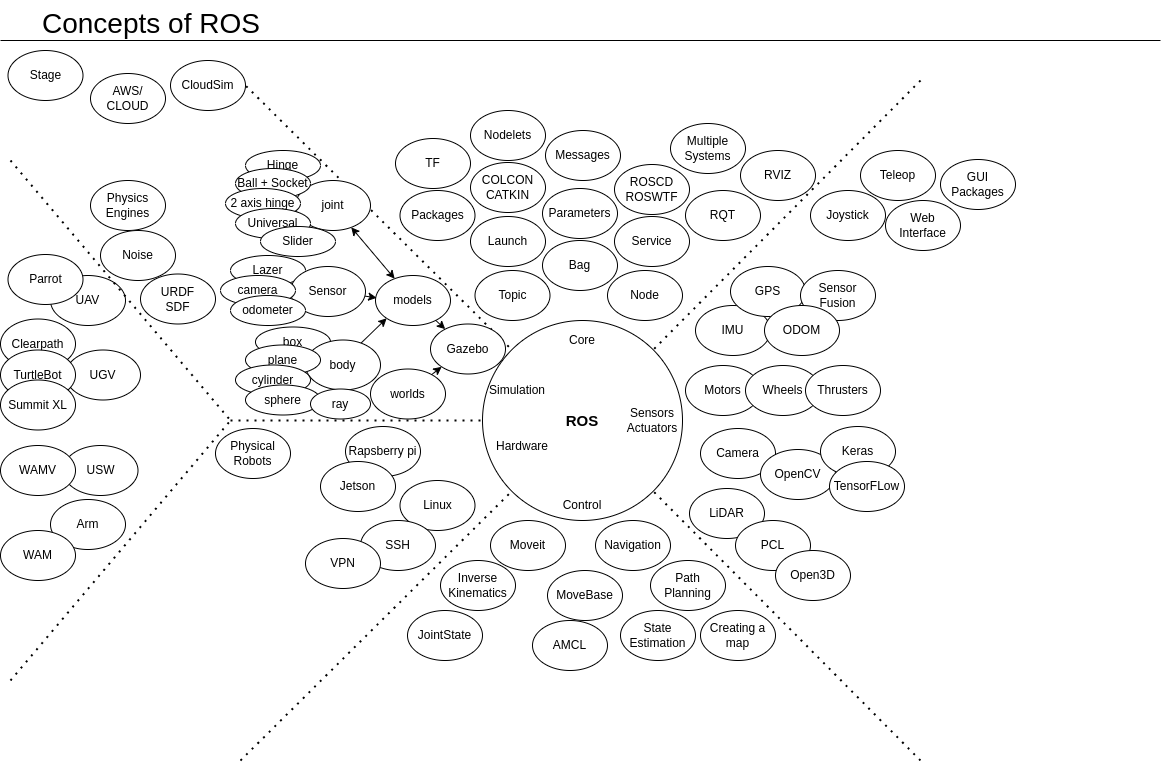

The diagram above was exported from draw.io. Its source (the exported page's mxGraphModel, read from the mxfile embedded in the PNG):
<mxGraphModel dx="680" dy="786" grid="1" gridSize="10" guides="1" tooltips="1" connect="1" arrows="1" fold="1" page="1" pageScale="1" pageWidth="1169" pageHeight="827" background="#FFFFFF" math="0" shadow="0">
  <root>
    <mxCell id="0" />
    <mxCell id="1" parent="0" />
    <mxCell id="XWce2W0FbkmNpmK_RSVY-16" value="Hinge" style="ellipse;whiteSpace=wrap;html=1;" parent="1" vertex="1">
      <mxGeometry x="245" y="190" width="75" height="30" as="geometry" />
    </mxCell>
    <mxCell id="-A-Ao3ZN_OpfrK-LmKao-7" value="Arm" style="ellipse;whiteSpace=wrap;html=1;" parent="1" vertex="1">
      <mxGeometry x="50" y="539" width="75" height="50" as="geometry" />
    </mxCell>
    <mxCell id="-A-Ao3ZN_OpfrK-LmKao-6" value="USW" style="ellipse;whiteSpace=wrap;html=1;" parent="1" vertex="1">
      <mxGeometry x="62.5" y="485" width="75" height="50" as="geometry" />
    </mxCell>
    <mxCell id="TxHa8NDeIoHJXVEvTn0Z-2" value="" style="endArrow=none;html=1;rounded=0;" parent="1" edge="1">
      <mxGeometry width="50" height="50" relative="1" as="geometry">
        <mxPoint y="80" as="sourcePoint" />
        <mxPoint x="1160" y="80" as="targetPoint" />
      </mxGeometry>
    </mxCell>
    <mxCell id="TxHa8NDeIoHJXVEvTn0Z-3" value="Concepts of ROS" style="text;html=1;strokeColor=none;fillColor=none;align=left;verticalAlign=top;whiteSpace=wrap;rounded=0;fontSize=28;" parent="1" vertex="1">
      <mxGeometry x="40" y="40" width="400" height="30" as="geometry" />
    </mxCell>
    <mxCell id="MWNjnfaUYYlCfx7c9M3N-1" value="&lt;b&gt;&lt;font style=&quot;font-size: 15px&quot;&gt;ROS&lt;/font&gt;&lt;/b&gt;" style="ellipse;whiteSpace=wrap;html=1;aspect=fixed;" parent="1" vertex="1">
      <mxGeometry x="482" y="360" width="200" height="200" as="geometry" />
    </mxCell>
    <mxCell id="MWNjnfaUYYlCfx7c9M3N-2" value="" style="endArrow=none;dashed=1;html=1;dashPattern=1 3;strokeWidth=2;rounded=0;entryX=0;entryY=0;entryDx=0;entryDy=0;" parent="1" target="MWNjnfaUYYlCfx7c9M3N-1" edge="1">
      <mxGeometry width="50" height="50" relative="1" as="geometry">
        <mxPoint x="240" y="120" as="sourcePoint" />
        <mxPoint x="560" y="460" as="targetPoint" />
      </mxGeometry>
    </mxCell>
    <mxCell id="MWNjnfaUYYlCfx7c9M3N-3" value="" style="endArrow=none;dashed=1;html=1;dashPattern=1 3;strokeWidth=2;rounded=0;entryX=1;entryY=0;entryDx=0;entryDy=0;" parent="1" target="MWNjnfaUYYlCfx7c9M3N-1" edge="1">
      <mxGeometry width="50" height="50" relative="1" as="geometry">
        <mxPoint x="920" y="120" as="sourcePoint" />
        <mxPoint x="521.2893218813454" y="399.28932188134536" as="targetPoint" />
      </mxGeometry>
    </mxCell>
    <mxCell id="MWNjnfaUYYlCfx7c9M3N-4" value="" style="endArrow=none;dashed=1;html=1;dashPattern=1 3;strokeWidth=2;rounded=0;entryX=1;entryY=1;entryDx=0;entryDy=0;" parent="1" target="MWNjnfaUYYlCfx7c9M3N-1" edge="1">
      <mxGeometry width="50" height="50" relative="1" as="geometry">
        <mxPoint x="920" y="800" as="sourcePoint" />
        <mxPoint x="662.7106781186549" y="399.28932188134513" as="targetPoint" />
      </mxGeometry>
    </mxCell>
    <mxCell id="MWNjnfaUYYlCfx7c9M3N-5" value="" style="endArrow=none;dashed=1;html=1;dashPattern=1 3;strokeWidth=2;rounded=0;entryX=0;entryY=1;entryDx=0;entryDy=0;" parent="1" target="MWNjnfaUYYlCfx7c9M3N-1" edge="1">
      <mxGeometry width="50" height="50" relative="1" as="geometry">
        <mxPoint x="240" y="800" as="sourcePoint" />
        <mxPoint x="662.7106781186549" y="540.7106781186549" as="targetPoint" />
      </mxGeometry>
    </mxCell>
    <mxCell id="MWNjnfaUYYlCfx7c9M3N-6" value="Core" style="text;html=1;strokeColor=none;fillColor=none;align=center;verticalAlign=middle;whiteSpace=wrap;rounded=0;" parent="1" vertex="1">
      <mxGeometry x="552" y="365" width="60" height="30" as="geometry" />
    </mxCell>
    <mxCell id="MWNjnfaUYYlCfx7c9M3N-7" value="Sensors&lt;br&gt;Actuators" style="text;html=1;strokeColor=none;fillColor=none;align=center;verticalAlign=middle;whiteSpace=wrap;rounded=0;" parent="1" vertex="1">
      <mxGeometry x="622" y="445" width="60" height="30" as="geometry" />
    </mxCell>
    <mxCell id="MWNjnfaUYYlCfx7c9M3N-8" value="Simulation" style="text;html=1;strokeColor=none;fillColor=none;align=center;verticalAlign=middle;whiteSpace=wrap;rounded=0;" parent="1" vertex="1">
      <mxGeometry x="487" y="415" width="60" height="30" as="geometry" />
    </mxCell>
    <mxCell id="MWNjnfaUYYlCfx7c9M3N-9" value="Control" style="text;html=1;strokeColor=none;fillColor=none;align=center;verticalAlign=middle;whiteSpace=wrap;rounded=0;" parent="1" vertex="1">
      <mxGeometry x="552" y="530" width="60" height="30" as="geometry" />
    </mxCell>
    <mxCell id="MWNjnfaUYYlCfx7c9M3N-11" value="Bag" style="ellipse;whiteSpace=wrap;html=1;" parent="1" vertex="1">
      <mxGeometry x="542" y="280" width="75" height="50" as="geometry" />
    </mxCell>
    <mxCell id="MWNjnfaUYYlCfx7c9M3N-14" value="Topic" style="ellipse;whiteSpace=wrap;html=1;" parent="1" vertex="1">
      <mxGeometry x="474.5" y="310" width="75" height="50" as="geometry" />
    </mxCell>
    <mxCell id="MWNjnfaUYYlCfx7c9M3N-15" value="Node" style="ellipse;whiteSpace=wrap;html=1;" parent="1" vertex="1">
      <mxGeometry x="607" y="310" width="75" height="50" as="geometry" />
    </mxCell>
    <mxCell id="MWNjnfaUYYlCfx7c9M3N-16" value="Service" style="ellipse;whiteSpace=wrap;html=1;" parent="1" vertex="1">
      <mxGeometry x="614" y="256" width="75" height="50" as="geometry" />
    </mxCell>
    <mxCell id="MWNjnfaUYYlCfx7c9M3N-17" value="Launch" style="ellipse;whiteSpace=wrap;html=1;" parent="1" vertex="1">
      <mxGeometry x="470" y="256" width="75" height="50" as="geometry" />
    </mxCell>
    <mxCell id="MWNjnfaUYYlCfx7c9M3N-18" value="IMU" style="ellipse;whiteSpace=wrap;html=1;" parent="1" vertex="1">
      <mxGeometry x="695" y="345" width="75" height="50" as="geometry" />
    </mxCell>
    <mxCell id="MWNjnfaUYYlCfx7c9M3N-19" value="GPS" style="ellipse;whiteSpace=wrap;html=1;" parent="1" vertex="1">
      <mxGeometry x="730" y="306" width="75" height="50" as="geometry" />
    </mxCell>
    <mxCell id="MWNjnfaUYYlCfx7c9M3N-20" value="Camera" style="ellipse;whiteSpace=wrap;html=1;" parent="1" vertex="1">
      <mxGeometry x="700" y="468" width="75" height="50" as="geometry" />
    </mxCell>
    <mxCell id="MWNjnfaUYYlCfx7c9M3N-21" value="LiDAR" style="ellipse;whiteSpace=wrap;html=1;" parent="1" vertex="1">
      <mxGeometry x="689" y="528" width="75" height="50" as="geometry" />
    </mxCell>
    <mxCell id="MWNjnfaUYYlCfx7c9M3N-22" value="JointState" style="ellipse;whiteSpace=wrap;html=1;" parent="1" vertex="1">
      <mxGeometry x="407" y="650" width="75" height="50" as="geometry" />
    </mxCell>
    <mxCell id="MWNjnfaUYYlCfx7c9M3N-23" value="PCL" style="ellipse;whiteSpace=wrap;html=1;" parent="1" vertex="1">
      <mxGeometry x="735" y="560" width="75" height="50" as="geometry" />
    </mxCell>
    <mxCell id="MWNjnfaUYYlCfx7c9M3N-24" value="Gazebo" style="ellipse;whiteSpace=wrap;html=1;" parent="1" vertex="1">
      <mxGeometry x="430" y="363.5" width="75" height="50" as="geometry" />
    </mxCell>
    <mxCell id="MWNjnfaUYYlCfx7c9M3N-25" value="Packages" style="ellipse;whiteSpace=wrap;html=1;" parent="1" vertex="1">
      <mxGeometry x="399.5" y="230" width="75" height="50" as="geometry" />
    </mxCell>
    <mxCell id="MWNjnfaUYYlCfx7c9M3N-26" value="COLCON CATKIN" style="ellipse;whiteSpace=wrap;html=1;" parent="1" vertex="1">
      <mxGeometry x="470" y="202" width="75" height="50" as="geometry" />
    </mxCell>
    <mxCell id="MWNjnfaUYYlCfx7c9M3N-27" value="RVIZ" style="ellipse;whiteSpace=wrap;html=1;" parent="1" vertex="1">
      <mxGeometry x="740" y="190" width="75" height="50" as="geometry" />
    </mxCell>
    <mxCell id="MWNjnfaUYYlCfx7c9M3N-28" value="RQT" style="ellipse;whiteSpace=wrap;html=1;" parent="1" vertex="1">
      <mxGeometry x="685" y="230" width="75" height="50" as="geometry" />
    </mxCell>
    <mxCell id="MWNjnfaUYYlCfx7c9M3N-29" value="Moveit" style="ellipse;whiteSpace=wrap;html=1;" parent="1" vertex="1">
      <mxGeometry x="490" y="560" width="75" height="50" as="geometry" />
    </mxCell>
    <mxCell id="MWNjnfaUYYlCfx7c9M3N-30" value="Parameters" style="ellipse;whiteSpace=wrap;html=1;" parent="1" vertex="1">
      <mxGeometry x="542" y="228" width="75" height="50" as="geometry" />
    </mxCell>
    <mxCell id="MWNjnfaUYYlCfx7c9M3N-31" value="Messages" style="ellipse;whiteSpace=wrap;html=1;" parent="1" vertex="1">
      <mxGeometry x="545" y="170" width="75" height="50" as="geometry" />
    </mxCell>
    <mxCell id="MWNjnfaUYYlCfx7c9M3N-32" value="ROSCD&lt;br&gt;ROSWTF" style="ellipse;whiteSpace=wrap;html=1;" parent="1" vertex="1">
      <mxGeometry x="614" y="204" width="75" height="50" as="geometry" />
    </mxCell>
    <mxCell id="MWNjnfaUYYlCfx7c9M3N-33" value="URDF&lt;br&gt;SDF" style="ellipse;whiteSpace=wrap;html=1;" parent="1" vertex="1">
      <mxGeometry x="140" y="313.5" width="75" height="50" as="geometry" />
    </mxCell>
    <mxCell id="MWNjnfaUYYlCfx7c9M3N-34" value="OpenCV" style="ellipse;whiteSpace=wrap;html=1;" parent="1" vertex="1">
      <mxGeometry x="760" y="489" width="75" height="50" as="geometry" />
    </mxCell>
    <mxCell id="MWNjnfaUYYlCfx7c9M3N-35" value="Navigation" style="ellipse;whiteSpace=wrap;html=1;" parent="1" vertex="1">
      <mxGeometry x="595" y="560" width="75" height="50" as="geometry" />
    </mxCell>
    <mxCell id="MWNjnfaUYYlCfx7c9M3N-36" value="TF" style="ellipse;whiteSpace=wrap;html=1;" parent="1" vertex="1">
      <mxGeometry x="395" y="178" width="75" height="50" as="geometry" />
    </mxCell>
    <mxCell id="MWNjnfaUYYlCfx7c9M3N-37" value="Multiple Systems" style="ellipse;whiteSpace=wrap;html=1;" parent="1" vertex="1">
      <mxGeometry x="670" y="163" width="75" height="50" as="geometry" />
    </mxCell>
    <mxCell id="MWNjnfaUYYlCfx7c9M3N-38" value="CloudSim" style="ellipse;whiteSpace=wrap;html=1;" parent="1" vertex="1">
      <mxGeometry x="170" y="100" width="75" height="50" as="geometry" />
    </mxCell>
    <mxCell id="MWNjnfaUYYlCfx7c9M3N-39" value="Physics&lt;br&gt;Engines" style="ellipse;whiteSpace=wrap;html=1;" parent="1" vertex="1">
      <mxGeometry x="90" y="220" width="75" height="50" as="geometry" />
    </mxCell>
    <mxCell id="MWNjnfaUYYlCfx7c9M3N-40" value="Nodelets" style="ellipse;whiteSpace=wrap;html=1;" parent="1" vertex="1">
      <mxGeometry x="470" y="150" width="75" height="50" as="geometry" />
    </mxCell>
    <mxCell id="MWNjnfaUYYlCfx7c9M3N-41" value="Path Planning" style="ellipse;whiteSpace=wrap;html=1;" parent="1" vertex="1">
      <mxGeometry x="650" y="600" width="75" height="50" as="geometry" />
    </mxCell>
    <mxCell id="MWNjnfaUYYlCfx7c9M3N-42" value="Creating a map" style="ellipse;whiteSpace=wrap;html=1;" parent="1" vertex="1">
      <mxGeometry x="700" y="650" width="75" height="50" as="geometry" />
    </mxCell>
    <mxCell id="MWNjnfaUYYlCfx7c9M3N-43" value="MoveBase" style="ellipse;whiteSpace=wrap;html=1;" parent="1" vertex="1">
      <mxGeometry x="547" y="610" width="75" height="50" as="geometry" />
    </mxCell>
    <mxCell id="MWNjnfaUYYlCfx7c9M3N-44" value="Sensor Fusion" style="ellipse;whiteSpace=wrap;html=1;" parent="1" vertex="1">
      <mxGeometry x="800" y="310" width="75" height="50" as="geometry" />
    </mxCell>
    <mxCell id="MWNjnfaUYYlCfx7c9M3N-45" value="ODOM" style="ellipse;whiteSpace=wrap;html=1;" parent="1" vertex="1">
      <mxGeometry x="764" y="345" width="75" height="50" as="geometry" />
    </mxCell>
    <mxCell id="MWNjnfaUYYlCfx7c9M3N-46" value="Joystick" style="ellipse;whiteSpace=wrap;html=1;" parent="1" vertex="1">
      <mxGeometry x="810" y="230" width="75" height="50" as="geometry" />
    </mxCell>
    <mxCell id="MWNjnfaUYYlCfx7c9M3N-47" value="Teleop" style="ellipse;whiteSpace=wrap;html=1;" parent="1" vertex="1">
      <mxGeometry x="860" y="190" width="75" height="50" as="geometry" />
    </mxCell>
    <mxCell id="MWNjnfaUYYlCfx7c9M3N-48" value="Stage" style="ellipse;whiteSpace=wrap;html=1;" parent="1" vertex="1">
      <mxGeometry x="7.5" y="90" width="75" height="50" as="geometry" />
    </mxCell>
    <mxCell id="MWNjnfaUYYlCfx7c9M3N-50" value="Inverse Kinematics" style="ellipse;whiteSpace=wrap;html=1;" parent="1" vertex="1">
      <mxGeometry x="440" y="600" width="75" height="50" as="geometry" />
    </mxCell>
    <mxCell id="MWNjnfaUYYlCfx7c9M3N-51" value="State Estimation" style="ellipse;whiteSpace=wrap;html=1;" parent="1" vertex="1">
      <mxGeometry x="620" y="650" width="75" height="50" as="geometry" />
    </mxCell>
    <mxCell id="MWNjnfaUYYlCfx7c9M3N-52" value="GUI Packages" style="ellipse;whiteSpace=wrap;html=1;" parent="1" vertex="1">
      <mxGeometry x="940" y="199" width="75" height="50" as="geometry" />
    </mxCell>
    <mxCell id="MWNjnfaUYYlCfx7c9M3N-53" value="Web Interface" style="ellipse;whiteSpace=wrap;html=1;" parent="1" vertex="1">
      <mxGeometry x="885" y="240" width="75" height="50" as="geometry" />
    </mxCell>
    <mxCell id="MWNjnfaUYYlCfx7c9M3N-54" value="UGV" style="ellipse;whiteSpace=wrap;html=1;" parent="1" vertex="1">
      <mxGeometry x="65" y="389.5" width="75" height="50" as="geometry" />
    </mxCell>
    <mxCell id="MWNjnfaUYYlCfx7c9M3N-55" value="Clearpath" style="ellipse;whiteSpace=wrap;html=1;" parent="1" vertex="1">
      <mxGeometry y="358.5" width="75" height="50" as="geometry" />
    </mxCell>
    <mxCell id="MWNjnfaUYYlCfx7c9M3N-56" value="TurtleBot" style="ellipse;whiteSpace=wrap;html=1;" parent="1" vertex="1">
      <mxGeometry y="389.5" width="75" height="50" as="geometry" />
    </mxCell>
    <mxCell id="MWNjnfaUYYlCfx7c9M3N-57" value="UAV" style="ellipse;whiteSpace=wrap;html=1;" parent="1" vertex="1">
      <mxGeometry x="50" y="315" width="75" height="50" as="geometry" />
    </mxCell>
    <mxCell id="MWNjnfaUYYlCfx7c9M3N-58" value="Linux" style="ellipse;whiteSpace=wrap;html=1;" parent="1" vertex="1">
      <mxGeometry x="399.5" y="520" width="75" height="50" as="geometry" />
    </mxCell>
    <mxCell id="MWNjnfaUYYlCfx7c9M3N-59" value="Rapsberry pi" style="ellipse;whiteSpace=wrap;html=1;" parent="1" vertex="1">
      <mxGeometry x="345" y="466" width="75" height="50" as="geometry" />
    </mxCell>
    <mxCell id="MWNjnfaUYYlCfx7c9M3N-60" value="Jetson" style="ellipse;whiteSpace=wrap;html=1;" parent="1" vertex="1">
      <mxGeometry x="320" y="501" width="75" height="50" as="geometry" />
    </mxCell>
    <mxCell id="wjIrcY8TM1LImqf2KLqx-1" value="AMCL" style="ellipse;whiteSpace=wrap;html=1;" parent="1" vertex="1">
      <mxGeometry x="532" y="660" width="75" height="50" as="geometry" />
    </mxCell>
    <mxCell id="wjIrcY8TM1LImqf2KLqx-3" value="Keras" style="ellipse;whiteSpace=wrap;html=1;" parent="1" vertex="1">
      <mxGeometry x="820" y="466" width="75" height="50" as="geometry" />
    </mxCell>
    <mxCell id="wjIrcY8TM1LImqf2KLqx-4" value="TensorFLow" style="ellipse;whiteSpace=wrap;html=1;" parent="1" vertex="1">
      <mxGeometry x="829" y="501" width="75" height="50" as="geometry" />
    </mxCell>
    <mxCell id="wjIrcY8TM1LImqf2KLqx-6" value="Summit XL" style="ellipse;whiteSpace=wrap;html=1;" parent="1" vertex="1">
      <mxGeometry y="419.5" width="75" height="50" as="geometry" />
    </mxCell>
    <mxCell id="wjIrcY8TM1LImqf2KLqx-7" value="Parrot" style="ellipse;whiteSpace=wrap;html=1;" parent="1" vertex="1">
      <mxGeometry x="7.5" y="294" width="75" height="50" as="geometry" />
    </mxCell>
    <mxCell id="wjIrcY8TM1LImqf2KLqx-9" value="WAMV" style="ellipse;whiteSpace=wrap;html=1;" parent="1" vertex="1">
      <mxGeometry y="485" width="75" height="50" as="geometry" />
    </mxCell>
    <mxCell id="wjIrcY8TM1LImqf2KLqx-10" value="WAM" style="ellipse;whiteSpace=wrap;html=1;" parent="1" vertex="1">
      <mxGeometry y="570" width="75" height="50" as="geometry" />
    </mxCell>
    <mxCell id="-A-Ao3ZN_OpfrK-LmKao-1" value="Noise" style="ellipse;whiteSpace=wrap;html=1;" parent="1" vertex="1">
      <mxGeometry x="100" y="270" width="75" height="50" as="geometry" />
    </mxCell>
    <mxCell id="-A-Ao3ZN_OpfrK-LmKao-2" value="Lazer" style="ellipse;whiteSpace=wrap;html=1;" parent="1" vertex="1">
      <mxGeometry x="230" y="295" width="75" height="30" as="geometry" />
    </mxCell>
    <mxCell id="-A-Ao3ZN_OpfrK-LmKao-5" value="" style="endArrow=none;dashed=1;html=1;dashPattern=1 3;strokeWidth=2;rounded=0;entryX=0;entryY=0.5;entryDx=0;entryDy=0;" parent="1" target="MWNjnfaUYYlCfx7c9M3N-1" edge="1">
      <mxGeometry width="50" height="50" relative="1" as="geometry">
        <mxPoint x="230" y="460" as="sourcePoint" />
        <mxPoint x="521.2893218813454" y="540.7106781186546" as="targetPoint" />
      </mxGeometry>
    </mxCell>
    <mxCell id="-A-Ao3ZN_OpfrK-LmKao-8" value="Motors" style="ellipse;whiteSpace=wrap;html=1;" parent="1" vertex="1">
      <mxGeometry x="685" y="405" width="75" height="50" as="geometry" />
    </mxCell>
    <mxCell id="-A-Ao3ZN_OpfrK-LmKao-9" value="Open3D" style="ellipse;whiteSpace=wrap;html=1;" parent="1" vertex="1">
      <mxGeometry x="775" y="590" width="75" height="50" as="geometry" />
    </mxCell>
    <mxCell id="-A-Ao3ZN_OpfrK-LmKao-10" value="Wheels" style="ellipse;whiteSpace=wrap;html=1;" parent="1" vertex="1">
      <mxGeometry x="745" y="405" width="75" height="50" as="geometry" />
    </mxCell>
    <mxCell id="-A-Ao3ZN_OpfrK-LmKao-11" value="Thrusters" style="ellipse;whiteSpace=wrap;html=1;" parent="1" vertex="1">
      <mxGeometry x="805" y="405" width="75" height="50" as="geometry" />
    </mxCell>
    <mxCell id="-A-Ao3ZN_OpfrK-LmKao-12" value="AWS/&lt;br&gt;CLOUD" style="ellipse;whiteSpace=wrap;html=1;" parent="1" vertex="1">
      <mxGeometry x="90" y="113" width="75" height="50" as="geometry" />
    </mxCell>
    <mxCell id="-A-Ao3ZN_OpfrK-LmKao-13" value="SSH" style="ellipse;whiteSpace=wrap;html=1;" parent="1" vertex="1">
      <mxGeometry x="360" y="560" width="75" height="50" as="geometry" />
    </mxCell>
    <mxCell id="XWce2W0FbkmNpmK_RSVY-1" value="Hardware" style="text;html=1;strokeColor=none;fillColor=none;align=center;verticalAlign=middle;whiteSpace=wrap;rounded=0;" parent="1" vertex="1">
      <mxGeometry x="492" y="471" width="60" height="30" as="geometry" />
    </mxCell>
    <mxCell id="XWce2W0FbkmNpmK_RSVY-2" value="" style="endArrow=none;dashed=1;html=1;dashPattern=1 3;strokeWidth=2;rounded=0;" parent="1" edge="1">
      <mxGeometry width="50" height="50" relative="1" as="geometry">
        <mxPoint x="10" y="200" as="sourcePoint" />
        <mxPoint x="230" y="460" as="targetPoint" />
      </mxGeometry>
    </mxCell>
    <mxCell id="XWce2W0FbkmNpmK_RSVY-3" value="" style="endArrow=none;dashed=1;html=1;dashPattern=1 3;strokeWidth=2;rounded=0;" parent="1" edge="1">
      <mxGeometry width="50" height="50" relative="1" as="geometry">
        <mxPoint x="10" y="720" as="sourcePoint" />
        <mxPoint x="230" y="460" as="targetPoint" />
      </mxGeometry>
    </mxCell>
    <mxCell id="XWce2W0FbkmNpmK_RSVY-4" value="Physical Robots" style="ellipse;whiteSpace=wrap;html=1;" parent="1" vertex="1">
      <mxGeometry x="215" y="468" width="75" height="50" as="geometry" />
    </mxCell>
    <mxCell id="8nOgykVeysTYnGqNDxdl-3" style="edgeStyle=none;rounded=0;orthogonalLoop=1;jettySize=auto;html=1;entryX=0;entryY=1;entryDx=0;entryDy=0;" parent="1" source="XWce2W0FbkmNpmK_RSVY-5" target="MWNjnfaUYYlCfx7c9M3N-24" edge="1">
      <mxGeometry relative="1" as="geometry" />
    </mxCell>
    <mxCell id="XWce2W0FbkmNpmK_RSVY-5" value="worlds" style="ellipse;whiteSpace=wrap;html=1;" parent="1" vertex="1">
      <mxGeometry x="370" y="408.5" width="75" height="50" as="geometry" />
    </mxCell>
    <mxCell id="8nOgykVeysTYnGqNDxdl-4" style="edgeStyle=none;rounded=0;orthogonalLoop=1;jettySize=auto;html=1;" parent="1" source="XWce2W0FbkmNpmK_RSVY-6" target="MWNjnfaUYYlCfx7c9M3N-24" edge="1">
      <mxGeometry relative="1" as="geometry" />
    </mxCell>
    <mxCell id="XWce2W0FbkmNpmK_RSVY-6" value="models" style="ellipse;whiteSpace=wrap;html=1;" parent="1" vertex="1">
      <mxGeometry x="375" y="315" width="75" height="50" as="geometry" />
    </mxCell>
    <mxCell id="8nOgykVeysTYnGqNDxdl-2" style="rounded=0;orthogonalLoop=1;jettySize=auto;html=1;startArrow=classic;startFill=1;" parent="1" source="XWce2W0FbkmNpmK_RSVY-8" target="XWce2W0FbkmNpmK_RSVY-6" edge="1">
      <mxGeometry relative="1" as="geometry" />
    </mxCell>
    <mxCell id="XWce2W0FbkmNpmK_RSVY-8" value="joint" style="ellipse;whiteSpace=wrap;html=1;" parent="1" vertex="1">
      <mxGeometry x="295" y="220" width="75" height="50" as="geometry" />
    </mxCell>
    <mxCell id="8nOgykVeysTYnGqNDxdl-7" style="edgeStyle=none;rounded=0;orthogonalLoop=1;jettySize=auto;html=1;entryX=0.016;entryY=0.447;entryDx=0;entryDy=0;entryPerimeter=0;" parent="1" source="XWce2W0FbkmNpmK_RSVY-9" target="XWce2W0FbkmNpmK_RSVY-6" edge="1">
      <mxGeometry relative="1" as="geometry" />
    </mxCell>
    <mxCell id="XWce2W0FbkmNpmK_RSVY-9" value="Sensor" style="ellipse;whiteSpace=wrap;html=1;" parent="1" vertex="1">
      <mxGeometry x="290" y="306" width="75" height="50" as="geometry" />
    </mxCell>
    <mxCell id="8nOgykVeysTYnGqNDxdl-5" style="edgeStyle=none;rounded=0;orthogonalLoop=1;jettySize=auto;html=1;entryX=0;entryY=1;entryDx=0;entryDy=0;exitX=0.729;exitY=0.079;exitDx=0;exitDy=0;exitPerimeter=0;" parent="1" source="8nOgykVeysTYnGqNDxdl-10" target="XWce2W0FbkmNpmK_RSVY-6" edge="1">
      <mxGeometry relative="1" as="geometry">
        <mxPoint x="364.6551724138003" y="371.75862068965057" as="sourcePoint" />
      </mxGeometry>
    </mxCell>
    <mxCell id="XWce2W0FbkmNpmK_RSVY-11" value="camera" style="ellipse;whiteSpace=wrap;html=1;" parent="1" vertex="1">
      <mxGeometry x="220" y="315" width="75" height="30" as="geometry" />
    </mxCell>
    <mxCell id="XWce2W0FbkmNpmK_RSVY-12" value="odometer" style="ellipse;whiteSpace=wrap;html=1;" parent="1" vertex="1">
      <mxGeometry x="230" y="335" width="75" height="30" as="geometry" />
    </mxCell>
    <mxCell id="XWce2W0FbkmNpmK_RSVY-13" value="Ball + Socket" style="ellipse;whiteSpace=wrap;html=1;" parent="1" vertex="1">
      <mxGeometry x="235" y="208" width="75" height="30" as="geometry" />
    </mxCell>
    <mxCell id="XWce2W0FbkmNpmK_RSVY-14" value="2 axis hinge" style="ellipse;whiteSpace=wrap;html=1;" parent="1" vertex="1">
      <mxGeometry x="225" y="228" width="75" height="30" as="geometry" />
    </mxCell>
    <mxCell id="XWce2W0FbkmNpmK_RSVY-15" value="Universal" style="ellipse;whiteSpace=wrap;html=1;" parent="1" vertex="1">
      <mxGeometry x="235" y="248" width="75" height="30" as="geometry" />
    </mxCell>
    <mxCell id="XWce2W0FbkmNpmK_RSVY-17" value="Slider" style="ellipse;whiteSpace=wrap;html=1;" parent="1" vertex="1">
      <mxGeometry x="260" y="266" width="75" height="30" as="geometry" />
    </mxCell>
    <mxCell id="8nOgykVeysTYnGqNDxdl-8" value="VPN" style="ellipse;whiteSpace=wrap;html=1;" parent="1" vertex="1">
      <mxGeometry x="305" y="578" width="75" height="50" as="geometry" />
    </mxCell>
    <mxCell id="8nOgykVeysTYnGqNDxdl-9" value="box" style="ellipse;whiteSpace=wrap;html=1;" parent="1" vertex="1">
      <mxGeometry x="255" y="366.5" width="75" height="30" as="geometry" />
    </mxCell>
    <mxCell id="8nOgykVeysTYnGqNDxdl-10" value="body" style="ellipse;whiteSpace=wrap;html=1;" parent="1" vertex="1">
      <mxGeometry x="305" y="379.5" width="75" height="50" as="geometry" />
    </mxCell>
    <mxCell id="8nOgykVeysTYnGqNDxdl-11" value="plane" style="ellipse;whiteSpace=wrap;html=1;" parent="1" vertex="1">
      <mxGeometry x="245" y="384.5" width="75" height="30" as="geometry" />
    </mxCell>
    <mxCell id="8nOgykVeysTYnGqNDxdl-12" value="cylinder" style="ellipse;whiteSpace=wrap;html=1;" parent="1" vertex="1">
      <mxGeometry x="235" y="404.5" width="75" height="30" as="geometry" />
    </mxCell>
    <mxCell id="8nOgykVeysTYnGqNDxdl-13" value="sphere" style="ellipse;whiteSpace=wrap;html=1;" parent="1" vertex="1">
      <mxGeometry x="245" y="424.5" width="75" height="30" as="geometry" />
    </mxCell>
    <mxCell id="8nOgykVeysTYnGqNDxdl-14" value="ray" style="ellipse;whiteSpace=wrap;html=1;" parent="1" vertex="1">
      <mxGeometry x="310" y="428.5" width="60" height="30" as="geometry" />
    </mxCell>
  </root>
</mxGraphModel>